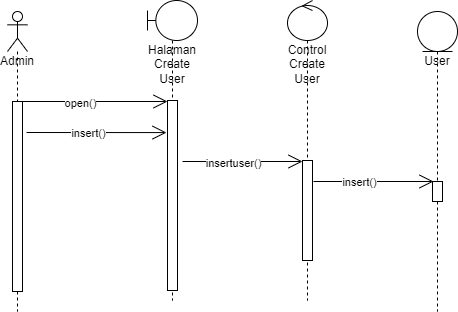

The diagram above was exported from draw.io. Its source (the exported page's mxGraphModel, read from the mxfile embedded in the PNG):
<mxGraphModel dx="868" dy="425" grid="1" gridSize="10" guides="1" tooltips="1" connect="1" arrows="1" fold="1" page="1" pageScale="1" pageWidth="850" pageHeight="1100" math="0" shadow="0">
  <root>
    <mxCell id="0" />
    <mxCell id="1" parent="0" />
    <mxCell id="9OE_82X2UbizwWMnrKPJ-1" value="Admin" style="shape=umlLifeline;participant=umlActor;perimeter=lifelinePerimeter;whiteSpace=wrap;html=1;container=1;collapsible=0;recursiveResize=0;verticalAlign=top;spacingTop=36;outlineConnect=0;" vertex="1" parent="1">
      <mxGeometry x="140" y="210" width="20" height="300" as="geometry" />
    </mxCell>
    <mxCell id="9OE_82X2UbizwWMnrKPJ-5" value="" style="html=1;points=[];perimeter=orthogonalPerimeter;" vertex="1" parent="9OE_82X2UbizwWMnrKPJ-1">
      <mxGeometry x="5" y="90" width="10" height="190" as="geometry" />
    </mxCell>
    <mxCell id="9OE_82X2UbizwWMnrKPJ-2" value="Halaman Create User" style="shape=umlLifeline;participant=umlBoundary;perimeter=lifelinePerimeter;whiteSpace=wrap;html=1;container=1;collapsible=0;recursiveResize=0;verticalAlign=top;spacingTop=36;outlineConnect=0;" vertex="1" parent="1">
      <mxGeometry x="280" y="199" width="50" height="300" as="geometry" />
    </mxCell>
    <mxCell id="9OE_82X2UbizwWMnrKPJ-6" value="" style="html=1;points=[];perimeter=orthogonalPerimeter;" vertex="1" parent="9OE_82X2UbizwWMnrKPJ-2">
      <mxGeometry x="20" y="100" width="10" height="190" as="geometry" />
    </mxCell>
    <mxCell id="9OE_82X2UbizwWMnrKPJ-3" value="Control Create User" style="shape=umlLifeline;participant=umlControl;perimeter=lifelinePerimeter;whiteSpace=wrap;html=1;container=1;collapsible=0;recursiveResize=0;verticalAlign=top;spacingTop=36;outlineConnect=0;" vertex="1" parent="1">
      <mxGeometry x="420" y="199" width="40" height="300" as="geometry" />
    </mxCell>
    <mxCell id="9OE_82X2UbizwWMnrKPJ-9" value="" style="html=1;points=[];perimeter=orthogonalPerimeter;" vertex="1" parent="9OE_82X2UbizwWMnrKPJ-3">
      <mxGeometry x="15" y="160" width="10" height="100" as="geometry" />
    </mxCell>
    <mxCell id="9OE_82X2UbizwWMnrKPJ-10" value="" style="endArrow=open;endFill=1;endSize=12;html=1;rounded=0;" edge="1" parent="9OE_82X2UbizwWMnrKPJ-3">
      <mxGeometry width="160" relative="1" as="geometry">
        <mxPoint x="-105" y="161" as="sourcePoint" />
        <mxPoint x="15" y="161" as="targetPoint" />
      </mxGeometry>
    </mxCell>
    <mxCell id="9OE_82X2UbizwWMnrKPJ-11" value="insertuser()" style="edgeLabel;html=1;align=center;verticalAlign=middle;resizable=0;points=[];" vertex="1" connectable="0" parent="9OE_82X2UbizwWMnrKPJ-10">
      <mxGeometry x="-0.1746" y="-1" relative="1" as="geometry">
        <mxPoint as="offset" />
      </mxGeometry>
    </mxCell>
    <mxCell id="9OE_82X2UbizwWMnrKPJ-4" value="User" style="shape=umlLifeline;participant=umlEntity;perimeter=lifelinePerimeter;whiteSpace=wrap;html=1;container=1;collapsible=0;recursiveResize=0;verticalAlign=top;spacingTop=36;outlineConnect=0;" vertex="1" parent="1">
      <mxGeometry x="550" y="210" width="40" height="300" as="geometry" />
    </mxCell>
    <mxCell id="9OE_82X2UbizwWMnrKPJ-12" value="" style="html=1;points=[];perimeter=orthogonalPerimeter;" vertex="1" parent="9OE_82X2UbizwWMnrKPJ-4">
      <mxGeometry x="15" y="170" width="10" height="20" as="geometry" />
    </mxCell>
    <mxCell id="9OE_82X2UbizwWMnrKPJ-7" value="" style="endArrow=open;endFill=1;endSize=12;html=1;rounded=0;" edge="1" parent="1">
      <mxGeometry width="160" relative="1" as="geometry">
        <mxPoint x="150" y="300" as="sourcePoint" />
        <mxPoint x="300" y="300" as="targetPoint" />
      </mxGeometry>
    </mxCell>
    <mxCell id="9OE_82X2UbizwWMnrKPJ-8" value="open()" style="edgeLabel;html=1;align=center;verticalAlign=middle;resizable=0;points=[];" vertex="1" connectable="0" parent="9OE_82X2UbizwWMnrKPJ-7">
      <mxGeometry x="-0.1733" y="-1" relative="1" as="geometry">
        <mxPoint as="offset" />
      </mxGeometry>
    </mxCell>
    <mxCell id="9OE_82X2UbizwWMnrKPJ-13" value="" style="endArrow=open;endFill=1;endSize=12;html=1;rounded=0;" edge="1" parent="1">
      <mxGeometry width="160" relative="1" as="geometry">
        <mxPoint x="446" y="380" as="sourcePoint" />
        <mxPoint x="566" y="380" as="targetPoint" />
        <Array as="points" />
      </mxGeometry>
    </mxCell>
    <mxCell id="9OE_82X2UbizwWMnrKPJ-14" value="insert()" style="edgeLabel;html=1;align=center;verticalAlign=middle;resizable=0;points=[];" vertex="1" connectable="0" parent="9OE_82X2UbizwWMnrKPJ-13">
      <mxGeometry x="-0.25" y="1" relative="1" as="geometry">
        <mxPoint y="1" as="offset" />
      </mxGeometry>
    </mxCell>
    <mxCell id="9OE_82X2UbizwWMnrKPJ-16" value="" style="endArrow=open;endFill=1;endSize=12;html=1;rounded=0;entryX=0;entryY=0.532;entryDx=0;entryDy=0;entryPerimeter=0;" edge="1" parent="1">
      <mxGeometry width="160" relative="1" as="geometry">
        <mxPoint x="159" y="331" as="sourcePoint" />
        <mxPoint x="299" y="331.08000000000004" as="targetPoint" />
      </mxGeometry>
    </mxCell>
    <mxCell id="9OE_82X2UbizwWMnrKPJ-17" value="insert()" style="edgeLabel;html=1;align=center;verticalAlign=middle;resizable=0;points=[];" vertex="1" connectable="0" parent="9OE_82X2UbizwWMnrKPJ-16">
      <mxGeometry x="-0.3429" y="1" relative="1" as="geometry">
        <mxPoint x="15" y="1" as="offset" />
      </mxGeometry>
    </mxCell>
  </root>
</mxGraphModel>